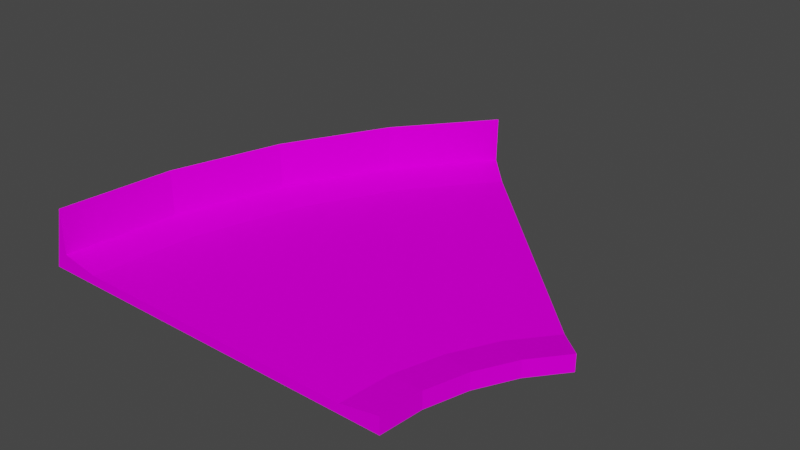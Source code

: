 # Source: curb45_smol_barrier.blend  (saved by Blender 3.3.6; exported with 4.5.12 LTS)
import bpy
from mathutils import Matrix  # noqa: F401  (used for matrix-valued properties, if any)

bpy.ops.wm.read_factory_settings(use_empty=True)
scene = bpy.context.scene
scene.name = 'Scene'

# ---- collections
col_collection = bpy.data.collections.new('Collection'); scene.collection.children.link(col_collection)

# ---- images (referenced by path relative to the original .blend; pixels are not part of the script)
import os
ASSET_DIR = os.environ.get("B2B_ASSET_DIR", "")  # directory of the original .blend (textures are referenced by path, not embedded)
HERE = os.path.dirname(os.path.abspath(__file__))  # packed textures are extracted next to this script under _unpacked/

def load_image(name, relpath, width, height, colorspace="sRGB"):
    """Load a texture the original file referenced (path relative to the .blend, or extracted next to this script)."""
    p = next((c for c in (os.path.join(HERE, relpath), os.path.join(ASSET_DIR, relpath)) if relpath and os.path.exists(c)), "")
    if p:
        img = bpy.data.images.load(p, check_existing=True)
        img.name = name
    else:  # same state as the original file: an image datablock whose file is absent (Cycles renders it pink)
        img = bpy.data.images.new(name, width, height)
        img.source = "FILE"
        img.filepath = "//" + (relpath or name)
    img.colorspace_settings.name = colorspace
    return img
img_trackset06_trk_curb_jpg = load_image('trackset06_trk_curb.jpg', 'trackset06_trk_curb.jpg', 1024, 1024, 'sRGB')
img_trackset00_trk_c1_straight_jpg = load_image('trackset00_trk_c1_straight.jpg', 'trackset00_trk_c1_straight.jpg', 1024, 1024, 'sRGB')
img_trackset00_trk_startline_jpg = load_image('trackset00_trk_startline.jpg', 'trackset00_trk_startline.jpg', 1024, 1024, 'sRGB')
img_level1_64box1_png = load_image('level1_64box1.png', 'level1_64box1.png', 1024, 1024, 'sRGB')
img_trackset00_trk_64chevrons_jpg = load_image('trackset00_trk_64chevrons.jpg', 'trackset00_trk_64chevrons.jpg', 1024, 1024, 'sRGB')
img_trackset00_trk_64chevback_jpg = load_image('trackset00_trk_64chevback.jpg', 'trackset00_trk_64chevback.jpg', 1024, 1024, 'sRGB')

# ---- materials (node trees are filled in below, after node groups)
mat_trackset00_trk_curb = bpy.data.materials.new('trackset00_trk_curb')
mat_trackset00_trk_curb.alpha_threshold = 0.0
mat_trackset00_trk_curb.use_transparent_shadow = False
mat_trackset00_trk_curb.diffuse_color = (1.0, 1.0, 1.0, 1.0)
mat_trackset00_trk_curb.roughness = 0.5
mat_trackset00_trk_c1_straight = bpy.data.materials.new('trackset00_trk_c1_straight')
mat_trackset00_trk_c1_straight.alpha_threshold = 0.0
mat_trackset00_trk_c1_straight.use_transparent_shadow = False
mat_trackset00_trk_c1_straight.diffuse_color = (1.0, 1.0, 1.0, 1.0)
mat_trackset00_trk_c1_straight.roughness = 0.5
mat_trackset00_trk_startline = bpy.data.materials.new('trackset00_trk_startline')
mat_trackset00_trk_startline.alpha_threshold = 0.0
mat_trackset00_trk_startline.use_transparent_shadow = False
mat_trackset00_trk_startline.diffuse_color = (1.0, 1.0, 1.0, 1.0)
mat_trackset00_trk_startline.roughness = 0.5
mat_level1_64box1 = bpy.data.materials.new('level1_64box1')
mat_level1_64box1.alpha_threshold = 0.0
mat_level1_64box1.use_transparent_shadow = False
mat_level1_64box1.diffuse_color = (1.0, 1.0, 1.0, 1.0)
mat_level1_64box1.roughness = 0.5
mat_trackset00_trk_64chevrons = bpy.data.materials.new('trackset00_trk_64chevrons')
mat_trackset00_trk_64chevrons.use_transparent_shadow = False
mat_trackset00_trk_64chevback = bpy.data.materials.new('trackset00_trk_64chevback')
mat_trackset00_trk_64chevback.use_transparent_shadow = False

# ---- material node trees
mat_trackset00_trk_curb.use_nodes = True; mat_trackset00_trk_curb.node_tree.nodes.clear()
_N = mat_trackset00_trk_curb.node_tree.nodes; _L = mat_trackset00_trk_curb.node_tree.links
n0 = _N.new('ShaderNodeBsdfDiffuse'); n0.name = 'Diffuse BSDF'; n0.location = (0, 0)
n1 = _N.new('ShaderNodeTexImage'); n1.name = 'Image Texture'; n1.location = (0, 0)
n1.image = img_trackset06_trk_curb_jpg
n2 = _N.new('ShaderNodeOutputMaterial'); n2.name = 'Material Output'; n2.location = (0, 0)
_L.new(n0.outputs[0], n2.inputs[0])
_L.new(n1.outputs[0], n0.inputs[0])
n2.is_active_output = True
mat_trackset00_trk_c1_straight.use_nodes = True; mat_trackset00_trk_c1_straight.node_tree.nodes.clear()
_N = mat_trackset00_trk_c1_straight.node_tree.nodes; _L = mat_trackset00_trk_c1_straight.node_tree.links
n0 = _N.new('ShaderNodeBsdfDiffuse'); n0.name = 'Diffuse BSDF'; n0.location = (0, 0)
n1 = _N.new('ShaderNodeTexImage'); n1.name = 'Image Texture'; n1.location = (0, 0)
n1.image = img_trackset00_trk_c1_straight_jpg
n2 = _N.new('ShaderNodeOutputMaterial'); n2.name = 'Material Output'; n2.location = (0, 0)
_L.new(n0.outputs[0], n2.inputs[0])
_L.new(n1.outputs[0], n0.inputs[0])
n2.is_active_output = True
mat_trackset00_trk_startline.use_nodes = True; mat_trackset00_trk_startline.node_tree.nodes.clear()
_N = mat_trackset00_trk_startline.node_tree.nodes; _L = mat_trackset00_trk_startline.node_tree.links
n0 = _N.new('ShaderNodeBsdfDiffuse'); n0.name = 'Diffuse BSDF'; n0.location = (0, 0)
n1 = _N.new('ShaderNodeTexImage'); n1.name = 'Image Texture'; n1.location = (0, 0)
n1.image = img_trackset00_trk_startline_jpg
n2 = _N.new('ShaderNodeOutputMaterial'); n2.name = 'Material Output'; n2.location = (0, 0)
_L.new(n0.outputs[0], n2.inputs[0])
_L.new(n1.outputs[0], n0.inputs[0])
n2.is_active_output = True
mat_level1_64box1.use_nodes = True; mat_level1_64box1.node_tree.nodes.clear()
_N = mat_level1_64box1.node_tree.nodes; _L = mat_level1_64box1.node_tree.links
n0 = _N.new('ShaderNodeBsdfDiffuse'); n0.name = 'Diffuse BSDF'; n0.location = (0, 0)
n1 = _N.new('ShaderNodeTexImage'); n1.name = 'Image Texture'; n1.location = (0, 0)
n1.image = img_level1_64box1_png
n2 = _N.new('ShaderNodeOutputMaterial'); n2.name = 'Material Output'; n2.location = (0, 0)
_L.new(n0.outputs[0], n2.inputs[0])
_L.new(n1.outputs[0], n0.inputs[0])
n2.is_active_output = True
mat_trackset00_trk_64chevrons.use_nodes = True; mat_trackset00_trk_64chevrons.node_tree.nodes.clear()
_N = mat_trackset00_trk_64chevrons.node_tree.nodes; _L = mat_trackset00_trk_64chevrons.node_tree.links
n0 = _N.new('ShaderNodeBsdfDiffuse'); n0.name = 'Diffuse BSDF'; n0.location = (0, 0)
n1 = _N.new('ShaderNodeTexImage'); n1.name = 'Image Texture'; n1.location = (0, 0)
n1.image = img_trackset00_trk_64chevrons_jpg
n2 = _N.new('ShaderNodeOutputMaterial'); n2.name = 'Material Output'; n2.location = (0, 0)
_L.new(n0.outputs[0], n2.inputs[0])
_L.new(n1.outputs[0], n0.inputs[0])
n2.is_active_output = True
mat_trackset00_trk_64chevback.use_nodes = True; mat_trackset00_trk_64chevback.node_tree.nodes.clear()
_N = mat_trackset00_trk_64chevback.node_tree.nodes; _L = mat_trackset00_trk_64chevback.node_tree.links
n0 = _N.new('ShaderNodeBsdfDiffuse'); n0.name = 'Diffuse BSDF'; n0.location = (0, 0)
n1 = _N.new('ShaderNodeTexImage'); n1.name = 'Image Texture'; n1.location = (0, 0)
n1.image = img_trackset00_trk_64chevback_jpg
n2 = _N.new('ShaderNodeOutputMaterial'); n2.name = 'Material Output'; n2.location = (0, 0)
_L.new(n0.outputs[0], n2.inputs[0])
_L.new(n1.outputs[0], n0.inputs[0])
n2.is_active_output = True

# ---- world
world_world = bpy.data.worlds.new('World'); scene.world = world_world
world_world.use_nodes = True; world_world.node_tree.nodes.clear()
_N = world_world.node_tree.nodes; _L = world_world.node_tree.links
n0 = _N.new('ShaderNodeOutputWorld'); n0.name = 'World Output'; n0.location = (300, 300)
n1 = _N.new('ShaderNodeBackground'); n1.name = 'Background'; n1.location = (10, 300)
n1.inputs[0].default_value = (0.05088, 0.05088, 0.05088, 1.0)
_L.new(n1.outputs[0], n0.inputs[0])
n0.is_active_output = True
world_world.color = (0.05088, 0.05088, 0.05088)
world_world.use_sun_shadow = False
world_world.sun_shadow_jitter_overblur = 0.0

# ---- meshes
me_track17_pmd0_mesh_001 = bpy.data.meshes.new('TRACK17.PMD0.mesh.001')
me_track17_pmd0_mesh_001.from_pydata([(10.61, -10.61, 0.08334), (13.44, -13.44, 0.8333), (13.44, -13.44, -0.9167), (-13.44, 13.44, -0.9167), (-13.44, 13.44, 0.8333), (-10.61, 10.61, 0.08332)], [], [(4, 5, 3), (2, 0, 1), (2, 3, 5, 0)])
me_track17_pmd0_mesh_001.polygons.foreach_set('material_index', [0, 2, 2])
_uv = me_track17_pmd0_mesh_001.uv_layers.new(name='UVMap')
_uv.uv.foreach_set('vector', [0.3512, 0.3296, 0.06981, 0.3351, 0.02162, 0.2728, 0.4943, 0.2704, 0.4516, 0.3227, 0.4858, 0.3731, 0.4697, 0.2715, 0.02162, 0.2728, 0.06981, 0.3351, 0.4507, 0.3349])
me_track17_pmd0_mesh_001.materials.append(mat_trackset00_trk_curb)
me_track17_pmd0_mesh_001.materials.append(mat_trackset00_trk_c1_straight)
me_track17_pmd0_mesh_001.materials.append(mat_trackset00_trk_startline)
me_track17_pmd0_mesh_001.use_remesh_preserve_volume = False
me_track17_pmd0_mesh_001.use_remesh_preserve_attributes = False
me_track17_pmd0_mesh_001.use_mirror_vertex_groups = False
me_track17_pmd0_mesh_001.update()
me_track17_pmd0_mesh_003 = bpy.data.meshes.new('TRACK17.PMD0.mesh.003')
me_track17_pmd0_mesh_003.from_pydata([(19.0, -1.907e-06, 0.8333), (19.0, -1.907e-06, -0.9167), (15.0, -3.815e-06, 0.08334), (-19.0, -3.815e-06, 0.8333), (-15.0, 1.526e-05, 0.08332), (-19.0, -1.907e-06, -0.9167)], [], [(3, 5, 4), (1, 0, 2), (1, 2, 4, 5)])
me_track17_pmd0_mesh_003.polygons.foreach_set('material_index', [0, 2, 2])
_uv = me_track17_pmd0_mesh_003.uv_layers.new(name='UVMap')
_uv.uv.foreach_set('vector', [0.01091, 0.125, 0.4891, 0.125, 0.5, 0.5, 0.4943, 0.2704, 0.4858, 0.3731, 0.4516, 0.3227, 0.4697, 0.2715, 0.4507, 0.3349, 0.06981, 0.3351, 0.02162, 0.2728])
me_track17_pmd0_mesh_003.materials.append(mat_trackset00_trk_curb)
me_track17_pmd0_mesh_003.materials.append(mat_trackset00_trk_c1_straight)
me_track17_pmd0_mesh_003.materials.append(mat_trackset00_trk_startline)
me_track17_pmd0_mesh_003.use_remesh_preserve_volume = False
me_track17_pmd0_mesh_003.use_remesh_preserve_attributes = False
me_track17_pmd0_mesh_003.use_mirror_vertex_groups = False
me_track17_pmd0_mesh_003.update()
me_track17_pmd0_mesh_004 = bpy.data.meshes.new('TRACK17.PMD0.mesh.004')
me_track17_pmd0_mesh_004.from_pydata([(25.67, -1.199, -0.0002906), (22.84, 1.629, 0.9997), (-1.199, 25.67, -0.0002906), (-19.0, -17.31, -0.0003002), (-10.68, 4.422, 0.9997), (-5.432, 14.24, 0.9997), (19.44, -12.86, 1.75), (22.84, -4.651, 1.75), (-8.758, 16.46, -0.0002925), (-14.37, 5.953, -0.0002954), (-17.83, -5.449, -0.0002973), (19.44, -12.86, -0.0002973), (22.84, -4.651, -0.0002925), (25.67, -1.199, 1.75), (15.0, -17.31, 0.9997), (15.51, -12.08, 0.9997), (17.04, -7.058, 0.9997), (19.51, -2.429, 0.9997), (-1.199, 25.67, 1.75), (1.629, 22.84, 0.9997), (-15.0, -17.31, 0.9997), (-13.91, -6.229, 0.9997), (-17.83, -5.449, 1.75), (-8.758, 16.46, 1.75), (19.0, -17.31, 1.75), (19.0, -17.31, -0.0003002), (20.74, -8.59, -0.0002954), (20.74, -8.59, 1.75), (-19.0, -17.31, 6.5), (-19.0, -17.31, 1.75), (-20.54, -17.31, -0.0002953), (-2.259, 26.81, -0.0003053), (-1.169, 25.73, 6.5), (-8.727, 16.51, 6.5), (-10.01, 17.36, -0.0002953), (-17.83, -5.48, 6.5), (-19.34, -5.182, -0.0002953), (-14.37, 5.953, 6.5), (-15.8, 6.54, -0.0002953), (-14.37, 5.953, 1.75)], [], [(6, 15, 14, 24), (23, 18, 2, 8), (29, 22, 10, 3), (22, 39, 9, 10), (39, 23, 8, 9), (13, 1, 17, 7), (7, 17, 16, 27), (27, 16, 15, 6), (5, 17, 1, 19), (17, 5, 4, 16), (16, 4, 21, 15), (10, 25, 3), (25, 10, 11), (10, 9, 11), (11, 9, 26), (9, 8, 26), (26, 8, 12), (8, 2, 12), (12, 2, 0), (22, 29, 20, 21), (18, 23, 5, 19), (23, 39, 4, 5), (39, 22, 21, 4), (24, 25, 11, 6), (6, 11, 26, 27), (27, 26, 12, 7), (15, 21, 20, 14), (7, 12, 0, 13), (28, 30, 29), (3, 29, 30), (32, 31, 34, 33), (35, 36, 30, 28), (33, 34, 38, 37), (37, 38, 36, 35), (23, 33, 37, 39), (22, 35, 28, 29), (39, 37, 35, 22), (18, 32, 33, 23), (33, 34, 18, 23), (34, 31, 18), (32, 18, 31), (38, 23, 39, 37), (34, 33, 23, 38), (35, 36, 39, 22), (36, 38, 39), (30, 22, 29), (36, 22, 30), (3, 22, 29), (22, 3, 36), (2, 31, 18)])
me_track17_pmd0_mesh_004.polygons.foreach_set('material_index', [0, 0, 0, 0, 0, 0, 0, 0, 1, 1, 1, 1, 1, 1, 1, 1, 1, 1, 1, 0, 0, 0, 0, 0, 0, 0, 1, 0, 3, 0, 4, 4, 4, 4, 3, 3, 3, 3, 2, 2, 3, 2, 2, 2, 2, 2, 4, 2, 2, 2])
_uv = me_track17_pmd0_mesh_004.uv_layers.new(name='UVMap')
_uv.uv.foreach_set('vector', [1.004, 0.9966, 0.5258, 0.9968, 0.5181, 0.0002532, 1.004, 0.0, 0.5109, 1.003, 0.5109, 0.006833, 0.9891, 0.006833, 0.9891, 1.003, 0.5109, 3.993, 0.5109, 2.997, 0.9891, 2.996, 0.9891, 3.993, 0.5109, 2.997, 0.5109, 2.0, 0.9891, 2.0, 0.9891, 2.996, 0.5109, 2.0, 0.5109, 1.003, 0.9891, 1.003, 0.9891, 2.0, 1.004, 3.986, 0.5181, 3.986, 0.5181, 2.99, 1.004, 2.99, 1.004, 2.99, 0.5181, 2.99, 0.5181, 1.993, 1.004, 1.993, 1.004, 1.993, 0.5181, 1.993, 0.5258, 0.9968, 1.004, 0.9966, 9.263e-05, 0.7494, 1.001, 0.7494, 1.001, 0.9983, 9.263e-05, 0.9983, 1.001, 0.7494, 9.263e-05, 0.7494, 9.263e-05, 0.5004, 1.001, 0.5004, 1.001, 0.5004, 9.263e-05, 0.5004, 9.236e-05, 0.2515, 1.001, 0.2515, 0.701, 0.6853, 0.3314, 0.6055, 0.701, 0.6055, 0.3314, 0.6055, 0.701, 0.6853, 0.3314, 0.6853, 0.701, 0.6853, 0.701, 0.7651, 0.3314, 0.6853, 0.3314, 0.6853, 0.701, 0.7651, 0.3314, 0.7651, 0.701, 0.7651, 0.701, 0.8449, 0.3314, 0.7651, 0.3314, 0.7651, 0.701, 0.8449, 0.3314, 0.8449, 0.701, 0.8449, 0.701, 0.9247, 0.3314, 0.8449, 0.3314, 0.8449, 0.701, 0.9247, 0.3314, 0.9247, 1.004, 0.9966, 1.004, 0.0, 0.5181, 0.0002532, 0.5258, 0.9968, 1.004, 3.986, 1.004, 2.99, 0.5181, 2.99, 0.5181, 3.986, 1.004, 2.99, 1.004, 1.993, 0.5181, 1.993, 0.5181, 2.99, 1.004, 1.993, 1.004, 0.9966, 0.5258, 0.9968, 0.5181, 1.993, 1.004, 0.0, 0.5258, 0.0002532, 0.5258, 0.9968, 1.004, 0.9966, 1.004, 0.9966, 0.5258, 0.9968, 0.5258, 1.993, 1.004, 1.993, 1.004, 1.993, 0.5258, 1.993, 0.5258, 2.99, 1.004, 2.99, 1.001, 0.2515, 9.236e-05, 0.2515, 9.236e-05, 0.002507, 1.001, 0.002506, 1.004, 2.99, 0.5258, 2.99, 0.5109, 3.993, 1.003, 3.993, 0.9836, 1.002, 0.2041, 1.009, 0.2082, 1.015, 0.9969, 0.5262, 0.5031, 0.5224, 0.5031, 0.5262, 0.3502, 0.9936, 0.9901, 0.9936, 0.9901, 0.0, 0.3502, 0.0, 0.3502, 0.9936, 0.9901, 0.9936, 0.9901, 0.0, 0.3502, 0.0, 0.3502, 0.9936, 0.9901, 0.9936, 0.9901, 0.0, 0.3502, 0.0, 0.3502, 0.9936, 0.9901, 0.9936, 0.9901, 0.0, 0.3502, 0.0, 0.9901, 0.9984, 0.2047, 0.9984, 0.2047, 5.96e-08, 0.9901, -5.96e-08, 0.9901, 0.9984, 0.2047, 0.9984, 0.2047, 5.96e-08, 0.9901, -5.96e-08, 0.9901, 0.9984, 0.2047, 0.9984, 0.2047, 5.96e-08, 0.9901, -5.96e-08, 0.9901, 0.9984, 0.2047, 0.9984, 0.2047, 5.96e-08, 0.9901, -5.96e-08, 0.0, 0.0, 0.0, 0.0, 0.0, 0.0, 0.0, 0.0, 0.596, 0.06346, 0.6233, 0.06346, 0.596, 0.06346, 0.9901, 0.0, 0.0, 0.0, 0.3502, 0.0, 0.596, 0.06346, 0.596, 0.06346, 0.596, 0.06346, 0.596, 0.06346, 0.596, 0.06346, 0.596, 0.06346, 0.596, 0.06346, 0.596, 0.06346, 0.0, 0.0, 0.0, 0.0, 0.0, 0.0, 0.0, 0.0, 0.596, 0.06346, 0.6233, 0.06346, 0.596, 0.06346, 0.2041, 1.009, 0.2047, 0.0, 0.2047, 0.9984, 0.3502, 0.0, 0.2047, 0.0, 0.2041, 1.009, 0.6737, 0.1045, 0.612, 0.06346, 0.612, 0.1413, 0.612, 0.06346, 0.6737, 0.1045, 0.6233, 0.06346, 0.0, 0.0, 0.3502, 0.0, 0.0, 0.0])
me_track17_pmd0_mesh_004.materials.append(mat_trackset00_trk_curb)
me_track17_pmd0_mesh_004.materials.append(mat_trackset00_trk_c1_straight)
me_track17_pmd0_mesh_004.materials.append(mat_level1_64box1)
me_track17_pmd0_mesh_004.materials.append(mat_trackset00_trk_64chevrons)
me_track17_pmd0_mesh_004.materials.append(mat_trackset00_trk_64chevback)
me_track17_pmd0_mesh_004.use_remesh_preserve_volume = False
me_track17_pmd0_mesh_004.use_remesh_preserve_attributes = False
me_track17_pmd0_mesh_004.use_mirror_vertex_groups = False
me_track17_pmd0_mesh_004.update()

# ---- objects
ob_empty_000 = bpy.data.objects.new('Empty.000', None)
ob_empty_001 = bpy.data.objects.new('Empty.001', None)
ob_empty_002 = bpy.data.objects.new('Empty.002', None)
ob_empty_003 = bpy.data.objects.new('Empty.003', None)
ob_z = bpy.data.objects.new('z', None)
ob_z2 = bpy.data.objects.new('z2', None)
ob_empty_006 = bpy.data.objects.new('Empty.006', None)
ob_empty_007 = bpy.data.objects.new('Empty.007', None)
ob_endb = bpy.data.objects.new('endB', me_track17_pmd0_mesh_001)
ob_enda = bpy.data.objects.new('endA', me_track17_pmd0_mesh_003)
ob_main = bpy.data.objects.new('main', me_track17_pmd0_mesh_004)
ob_empty_004 = bpy.data.objects.new('Empty.004', None)
ob_empty_005 = bpy.data.objects.new('Empty.005', None)
ob_empty_008 = bpy.data.objects.new('Empty.008', None)
ob_empty_009 = bpy.data.objects.new('Empty.009', None)
ob_empty_010 = bpy.data.objects.new('Empty.010', None)
ob_empty = bpy.data.objects.new('Empty', None)

# ---- transforms, parenting, visibility, modifiers, constraints
ob_empty_000.parent = ob_empty_006
ob_empty_000.location = (-18.72, -8.248, 1.75)
ob_empty_001.parent = ob_empty_006
ob_empty_001.location = (-15.23, 4.517, 1.75)
ob_empty_002.parent = ob_empty_007
ob_empty_002.location = (17.26, -17.76, 1.75)
ob_empty_003.parent = ob_empty_007
ob_empty_003.location = (17.86, -13.61, 1.75)
ob_z.location = (-1.907e-06, -17.3, 1.001e-05)
ob_z2.location = (12.24, 12.24, -0.0002906)
ob_z2.rotation_euler = (0.0, -0.0, -0.7854)
ob_empty_006.parent = ob_z
ob_empty_006.matrix_parent_inverse = Matrix(((1.0, -0.0, 0.0, 1.155), (-0.0, 1.0, -0.0, 18.18), (-0.0, 0.0, 1.0, -1.001e-05), (-0.0, 0.0, -0.0, 1.0)))
ob_empty_006.location = (0.0, 0.0, 0.0)
ob_empty_007.parent = ob_z
ob_empty_007.matrix_parent_inverse = Matrix(((1.0, -0.0, 0.0, 1.155), (-0.0, 1.0, -0.0, 18.18), (-0.0, 0.0, 1.0, -1.001e-05), (-0.0, 0.0, -0.0, 1.0)))
ob_empty_007.location = (0.0, 0.0, 0.0)
ob_endb.parent = ob_main
ob_endb.matrix_parent_inverse = Matrix(((1.0, -0.0, 0.0, 1.465), (-0.0, 1.0, -0.0, -0.608), (0.0, 0.0, 1.0, -0.0), (-0.0, 0.0, -0.0, 1.0)))
ob_endb.location = (10.77, 12.84, 0.9164)
ob_endb.lineart.crease_threshold = 0.0
ob_enda.parent = ob_main
ob_enda.matrix_parent_inverse = Matrix(((1.0, -0.0, 0.0, 1.465), (-0.0, 1.0, -0.0, -0.608), (0.0, 0.0, 1.0, -0.0), (-0.0, 0.0, -0.0, 1.0)))
ob_enda.location = (-1.465, -16.7, 0.9167)
ob_enda.lineart.crease_threshold = 0.0
ob_main.location = (1.234e-06, 1.218e-06, 0.0)
ob_main.lineart.crease_threshold = 0.0
ob_empty_004.parent = ob_empty_006
ob_empty_004.location = (-9.819, 15.07, 1.75)
ob_empty_005.parent = ob_empty_006
ob_empty_005.location = (-2.688, 23.39, 1.75)
ob_empty_008.parent = ob_empty_007
ob_empty_008.location = (19.15, -9.551, 1.75)
ob_empty_009.parent = ob_empty_007
ob_empty_009.location = (21.32, -5.536, 1.75)
ob_empty_010.parent = ob_empty_007
ob_empty_010.location = (24.09, -2.065, 1.75)
ob_empty.parent = ob_empty_006
ob_empty.location = (-19.5, -17.76, 1.75)

# ---- collection membership
col_collection.objects.link(ob_empty_000)
col_collection.objects.link(ob_empty_001)
col_collection.objects.link(ob_empty_002)
col_collection.objects.link(ob_empty_003)
col_collection.objects.link(ob_z)
col_collection.objects.link(ob_z2)
col_collection.objects.link(ob_empty_006)
col_collection.objects.link(ob_empty_007)
col_collection.objects.link(ob_endb)
col_collection.objects.link(ob_enda)
col_collection.objects.link(ob_main)
col_collection.objects.link(ob_empty_004)
col_collection.objects.link(ob_empty_005)
col_collection.objects.link(ob_empty_008)
col_collection.objects.link(ob_empty_009)
col_collection.objects.link(ob_empty_010)
col_collection.objects.link(ob_empty)

# ---- scene / render settings (as saved in the file)
scene.frame_start = 1; scene.frame_end = 250; scene.frame_set(1)
scene.render.engine = 'BLENDER_EEVEE_NEXT'
scene.cycles.sampling_pattern = 'TABULATED_SOBOL'
scene.cycles.use_light_tree = False
scene.view_settings.view_transform = 'Filmic'
bpy.context.view_layer.update()

# ---- added for rendering (the .blend has no active camera and no usable light): camera, sun
cam_auto = bpy.data.cameras.new('AutoCamera')
cam_auto.lens = 50.0
cam_auto.sensor_width = 36.0
cam_auto.clip_end = 1042.85
ob_auto_camera = bpy.data.objects.new('AutoCamera', cam_auto)
scene.collection.objects.link(ob_auto_camera)
ob_auto_camera.location = (61.9885, -66.5551, 50.7871)
ob_auto_camera.rotation_euler = (1.09748, -7.21219e-08, 0.694738)
scene.camera = ob_auto_camera
light_auto_sun = bpy.data.lights.new('AutoSun', 'SUN')
light_auto_sun.energy = 3.0
light_auto_sun.angle = 0.0523599
ob_auto_sun = bpy.data.objects.new('AutoSun', light_auto_sun)
scene.collection.objects.link(ob_auto_sun)
ob_auto_sun.rotation_euler = (0.872665, 0.174533, 0.523599)
bpy.context.view_layer.update()
